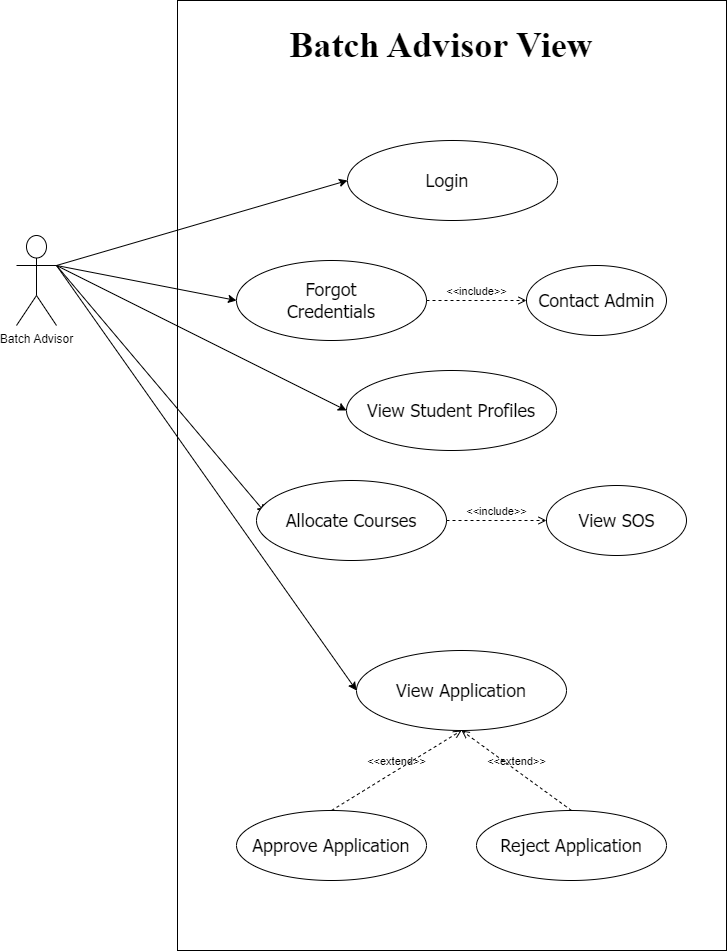

The diagram above was exported from draw.io. Its source (the exported page's mxGraphModel, read from the mxfile embedded in the PNG):
<mxGraphModel dx="431" dy="205" grid="1" gridSize="10" guides="1" tooltips="1" connect="1" arrows="1" fold="1" page="1" pageScale="1" pageWidth="850" pageHeight="1100" math="0" shadow="0">
  <root>
    <mxCell id="0" />
    <mxCell id="1" parent="0" />
    <mxCell id="07nW_j8BIsR-kxo3l07p-1" value="" style="rounded=0;whiteSpace=wrap;html=1;" vertex="1" parent="1">
      <mxGeometry x="511" y="180" width="549" height="950" as="geometry" />
    </mxCell>
    <mxCell id="07nW_j8BIsR-kxo3l07p-2" value="" style="group" vertex="1" connectable="0" parent="1">
      <mxGeometry x="681" y="320" width="210" height="80" as="geometry" />
    </mxCell>
    <mxCell id="07nW_j8BIsR-kxo3l07p-3" value="" style="ellipse;whiteSpace=wrap;html=1;" vertex="1" parent="07nW_j8BIsR-kxo3l07p-2">
      <mxGeometry width="210" height="80" as="geometry" />
    </mxCell>
    <mxCell id="07nW_j8BIsR-kxo3l07p-4" value="&lt;font face=&quot;Tahoma&quot; style=&quot;font-size: 18px;&quot;&gt;Login&lt;/font&gt;" style="text;html=1;align=center;verticalAlign=middle;whiteSpace=wrap;rounded=0;" vertex="1" parent="07nW_j8BIsR-kxo3l07p-2">
      <mxGeometry x="70" y="25" width="60" height="30" as="geometry" />
    </mxCell>
    <mxCell id="07nW_j8BIsR-kxo3l07p-5" value="" style="group" vertex="1" connectable="0" parent="1">
      <mxGeometry x="680" y="550" width="210" height="80" as="geometry" />
    </mxCell>
    <mxCell id="07nW_j8BIsR-kxo3l07p-6" value="" style="ellipse;whiteSpace=wrap;html=1;" vertex="1" parent="07nW_j8BIsR-kxo3l07p-5">
      <mxGeometry width="210" height="80" as="geometry" />
    </mxCell>
    <mxCell id="07nW_j8BIsR-kxo3l07p-7" value="&lt;font face=&quot;Tahoma&quot; style=&quot;font-size: 18px;&quot;&gt;View Student Profiles&lt;/font&gt;" style="text;html=1;align=center;verticalAlign=middle;whiteSpace=wrap;rounded=0;" vertex="1" parent="07nW_j8BIsR-kxo3l07p-5">
      <mxGeometry x="10" y="25" width="190" height="30" as="geometry" />
    </mxCell>
    <mxCell id="07nW_j8BIsR-kxo3l07p-8" value="Batch Advisor" style="shape=umlActor;verticalLabelPosition=bottom;verticalAlign=top;html=1;outlineConnect=0;" vertex="1" parent="1">
      <mxGeometry x="350" y="415" width="40" height="90" as="geometry" />
    </mxCell>
    <mxCell id="07nW_j8BIsR-kxo3l07p-9" value="" style="endArrow=classic;html=1;rounded=0;exitX=1;exitY=0.3333333333333333;exitDx=0;exitDy=0;exitPerimeter=0;entryX=0;entryY=0.5;entryDx=0;entryDy=0;" edge="1" parent="1" source="07nW_j8BIsR-kxo3l07p-8" target="07nW_j8BIsR-kxo3l07p-3">
      <mxGeometry width="50" height="50" relative="1" as="geometry">
        <mxPoint x="400" y="805" as="sourcePoint" />
        <mxPoint x="670" y="365" as="targetPoint" />
      </mxGeometry>
    </mxCell>
    <mxCell id="07nW_j8BIsR-kxo3l07p-10" value="" style="endArrow=classic;html=1;rounded=0;exitX=1;exitY=0.3333333333333333;exitDx=0;exitDy=0;exitPerimeter=0;entryX=0;entryY=0.5;entryDx=0;entryDy=0;" edge="1" parent="1" source="07nW_j8BIsR-kxo3l07p-8" target="07nW_j8BIsR-kxo3l07p-6">
      <mxGeometry width="50" height="50" relative="1" as="geometry">
        <mxPoint x="400" y="455" as="sourcePoint" />
        <mxPoint x="680" y="375" as="targetPoint" />
      </mxGeometry>
    </mxCell>
    <mxCell id="07nW_j8BIsR-kxo3l07p-11" value="&lt;font face=&quot;Times New Roman&quot; style=&quot;font-size: 36px;&quot;&gt;&lt;b style=&quot;&quot;&gt;Batch Advisor View&lt;/b&gt;&lt;/font&gt;" style="text;html=1;align=center;verticalAlign=middle;whiteSpace=wrap;rounded=0;" vertex="1" parent="1">
      <mxGeometry x="555" y="200" width="440" height="50" as="geometry" />
    </mxCell>
    <mxCell id="07nW_j8BIsR-kxo3l07p-12" value="" style="endArrow=classic;html=1;rounded=0;exitX=1;exitY=0.3333333333333333;exitDx=0;exitDy=0;exitPerimeter=0;entryX=0;entryY=0.25;entryDx=0;entryDy=0;" edge="1" parent="1" source="07nW_j8BIsR-kxo3l07p-8" target="07nW_j8BIsR-kxo3l07p-15">
      <mxGeometry width="50" height="50" relative="1" as="geometry">
        <mxPoint x="400" y="455" as="sourcePoint" />
        <mxPoint x="600" y="580" as="targetPoint" />
      </mxGeometry>
    </mxCell>
    <mxCell id="07nW_j8BIsR-kxo3l07p-13" value="" style="group" vertex="1" connectable="0" parent="1">
      <mxGeometry x="590" y="660" width="190" height="80" as="geometry" />
    </mxCell>
    <mxCell id="07nW_j8BIsR-kxo3l07p-14" value="" style="ellipse;whiteSpace=wrap;html=1;" vertex="1" parent="07nW_j8BIsR-kxo3l07p-13">
      <mxGeometry width="190" height="80" as="geometry" />
    </mxCell>
    <mxCell id="07nW_j8BIsR-kxo3l07p-15" value="&lt;font face=&quot;Tahoma&quot; style=&quot;font-size: 18px;&quot;&gt;Allocate Courses&lt;/font&gt;" style="text;html=1;align=center;verticalAlign=middle;whiteSpace=wrap;rounded=0;" vertex="1" parent="07nW_j8BIsR-kxo3l07p-13">
      <mxGeometry x="9.047619047619047" y="25" width="171.9047619047619" height="30" as="geometry" />
    </mxCell>
    <mxCell id="07nW_j8BIsR-kxo3l07p-16" value="&amp;lt;&amp;lt;include&amp;gt;&amp;gt;" style="html=1;verticalAlign=bottom;labelBackgroundColor=none;endArrow=open;endFill=0;dashed=1;rounded=0;exitX=1;exitY=0.5;exitDx=0;exitDy=0;entryX=0;entryY=0.5;entryDx=0;entryDy=0;" edge="1" parent="1" source="07nW_j8BIsR-kxo3l07p-14" target="07nW_j8BIsR-kxo3l07p-30">
      <mxGeometry width="160" relative="1" as="geometry">
        <mxPoint x="780" y="684.38" as="sourcePoint" />
        <mxPoint x="880" y="690" as="targetPoint" />
      </mxGeometry>
    </mxCell>
    <mxCell id="07nW_j8BIsR-kxo3l07p-17" value="" style="group" vertex="1" connectable="0" parent="1">
      <mxGeometry x="690" y="830" width="210" height="80" as="geometry" />
    </mxCell>
    <mxCell id="07nW_j8BIsR-kxo3l07p-18" value="" style="ellipse;whiteSpace=wrap;html=1;" vertex="1" parent="07nW_j8BIsR-kxo3l07p-17">
      <mxGeometry width="210" height="80" as="geometry" />
    </mxCell>
    <mxCell id="07nW_j8BIsR-kxo3l07p-19" value="&lt;font face=&quot;Tahoma&quot; style=&quot;font-size: 18px;&quot;&gt;View Application&lt;/font&gt;" style="text;html=1;align=center;verticalAlign=middle;whiteSpace=wrap;rounded=0;" vertex="1" parent="07nW_j8BIsR-kxo3l07p-17">
      <mxGeometry x="10" y="25" width="190" height="30" as="geometry" />
    </mxCell>
    <mxCell id="07nW_j8BIsR-kxo3l07p-20" value="" style="group" vertex="1" connectable="0" parent="1">
      <mxGeometry x="810" y="990" width="190" height="70" as="geometry" />
    </mxCell>
    <mxCell id="07nW_j8BIsR-kxo3l07p-21" value="" style="ellipse;whiteSpace=wrap;html=1;" vertex="1" parent="07nW_j8BIsR-kxo3l07p-20">
      <mxGeometry width="190" height="70" as="geometry" />
    </mxCell>
    <mxCell id="07nW_j8BIsR-kxo3l07p-22" value="&lt;font face=&quot;Tahoma&quot; style=&quot;font-size: 18px;&quot;&gt;Reject Application&lt;/font&gt;" style="text;html=1;align=center;verticalAlign=middle;whiteSpace=wrap;rounded=0;" vertex="1" parent="07nW_j8BIsR-kxo3l07p-20">
      <mxGeometry x="9.047619047619047" y="21.875" width="171.9047619047619" height="26.25" as="geometry" />
    </mxCell>
    <mxCell id="07nW_j8BIsR-kxo3l07p-23" value="&amp;lt;&amp;lt;extend&amp;gt;&amp;gt;" style="html=1;verticalAlign=bottom;labelBackgroundColor=none;endArrow=open;endFill=0;dashed=1;rounded=0;exitX=0.5;exitY=0;exitDx=0;exitDy=0;entryX=0.5;entryY=1;entryDx=0;entryDy=0;" edge="1" parent="1" source="07nW_j8BIsR-kxo3l07p-27" target="07nW_j8BIsR-kxo3l07p-18">
      <mxGeometry width="160" relative="1" as="geometry">
        <mxPoint x="580" y="950" as="sourcePoint" />
        <mxPoint x="740" y="950" as="targetPoint" />
      </mxGeometry>
    </mxCell>
    <mxCell id="07nW_j8BIsR-kxo3l07p-24" value="&amp;lt;&amp;lt;extend&amp;gt;&amp;gt;" style="html=1;verticalAlign=bottom;labelBackgroundColor=none;endArrow=open;endFill=0;dashed=1;rounded=0;exitX=0.5;exitY=0;exitDx=0;exitDy=0;entryX=0.5;entryY=1;entryDx=0;entryDy=0;" edge="1" parent="1" source="07nW_j8BIsR-kxo3l07p-21" target="07nW_j8BIsR-kxo3l07p-18">
      <mxGeometry width="160" relative="1" as="geometry">
        <mxPoint x="740" y="940" as="sourcePoint" />
        <mxPoint x="770" y="920" as="targetPoint" />
      </mxGeometry>
    </mxCell>
    <mxCell id="07nW_j8BIsR-kxo3l07p-25" value="" style="endArrow=classic;html=1;rounded=0;exitX=1;exitY=0.3333333333333333;exitDx=0;exitDy=0;exitPerimeter=0;entryX=0;entryY=0.5;entryDx=0;entryDy=0;" edge="1" parent="1" source="07nW_j8BIsR-kxo3l07p-8" target="07nW_j8BIsR-kxo3l07p-18">
      <mxGeometry width="50" height="50" relative="1" as="geometry">
        <mxPoint x="400" y="455" as="sourcePoint" />
        <mxPoint x="609" y="593" as="targetPoint" />
      </mxGeometry>
    </mxCell>
    <mxCell id="07nW_j8BIsR-kxo3l07p-26" value="" style="group" vertex="1" connectable="0" parent="1">
      <mxGeometry x="570" y="990" width="190" height="70" as="geometry" />
    </mxCell>
    <mxCell id="07nW_j8BIsR-kxo3l07p-27" value="" style="ellipse;whiteSpace=wrap;html=1;" vertex="1" parent="07nW_j8BIsR-kxo3l07p-26">
      <mxGeometry width="190" height="70" as="geometry" />
    </mxCell>
    <mxCell id="07nW_j8BIsR-kxo3l07p-28" value="&lt;font face=&quot;Tahoma&quot; style=&quot;font-size: 18px;&quot;&gt;Approve Application&lt;/font&gt;" style="text;html=1;align=center;verticalAlign=middle;whiteSpace=wrap;rounded=0;" vertex="1" parent="07nW_j8BIsR-kxo3l07p-26">
      <mxGeometry x="9.047619047619047" y="21.875" width="171.9047619047619" height="26.25" as="geometry" />
    </mxCell>
    <mxCell id="07nW_j8BIsR-kxo3l07p-29" value="" style="group" vertex="1" connectable="0" parent="1">
      <mxGeometry x="880" y="665" width="140" height="70" as="geometry" />
    </mxCell>
    <mxCell id="07nW_j8BIsR-kxo3l07p-30" value="" style="ellipse;whiteSpace=wrap;html=1;" vertex="1" parent="07nW_j8BIsR-kxo3l07p-29">
      <mxGeometry width="140" height="70" as="geometry" />
    </mxCell>
    <mxCell id="07nW_j8BIsR-kxo3l07p-31" value="&lt;font face=&quot;Tahoma&quot; style=&quot;font-size: 18px;&quot;&gt;View SOS&lt;/font&gt;" style="text;html=1;align=center;verticalAlign=middle;whiteSpace=wrap;rounded=0;" vertex="1" parent="07nW_j8BIsR-kxo3l07p-29">
      <mxGeometry x="6.666666666666667" y="21.875" width="126.66666666666667" height="26.25" as="geometry" />
    </mxCell>
    <mxCell id="07nW_j8BIsR-kxo3l07p-32" value="" style="group" vertex="1" connectable="0" parent="1">
      <mxGeometry x="570" y="440" width="190" height="80" as="geometry" />
    </mxCell>
    <mxCell id="07nW_j8BIsR-kxo3l07p-33" value="" style="ellipse;whiteSpace=wrap;html=1;" vertex="1" parent="07nW_j8BIsR-kxo3l07p-32">
      <mxGeometry width="190" height="80" as="geometry" />
    </mxCell>
    <mxCell id="07nW_j8BIsR-kxo3l07p-34" value="&lt;font face=&quot;Tahoma&quot; style=&quot;font-size: 18px;&quot;&gt;Forgot Credentials&lt;span style=&quot;white-space: pre;&quot;&gt;&#09;&lt;/span&gt;&lt;/font&gt;" style="text;html=1;align=center;verticalAlign=middle;whiteSpace=wrap;rounded=0;" vertex="1" parent="07nW_j8BIsR-kxo3l07p-32">
      <mxGeometry x="9.047619047619047" y="25" width="171.9047619047619" height="30" as="geometry" />
    </mxCell>
    <mxCell id="07nW_j8BIsR-kxo3l07p-35" value="&amp;lt;&amp;lt;include&amp;gt;&amp;gt;" style="html=1;verticalAlign=bottom;labelBackgroundColor=none;endArrow=open;endFill=0;dashed=1;rounded=0;exitX=1;exitY=0.5;exitDx=0;exitDy=0;entryX=0;entryY=0.5;entryDx=0;entryDy=0;" edge="1" parent="1" source="07nW_j8BIsR-kxo3l07p-33" target="07nW_j8BIsR-kxo3l07p-37">
      <mxGeometry width="160" relative="1" as="geometry">
        <mxPoint x="760" y="459.38" as="sourcePoint" />
        <mxPoint x="860" y="480" as="targetPoint" />
      </mxGeometry>
    </mxCell>
    <mxCell id="07nW_j8BIsR-kxo3l07p-36" value="" style="group" vertex="1" connectable="0" parent="1">
      <mxGeometry x="860" y="445" width="140" height="70" as="geometry" />
    </mxCell>
    <mxCell id="07nW_j8BIsR-kxo3l07p-37" value="" style="ellipse;whiteSpace=wrap;html=1;" vertex="1" parent="07nW_j8BIsR-kxo3l07p-36">
      <mxGeometry width="140" height="70" as="geometry" />
    </mxCell>
    <mxCell id="07nW_j8BIsR-kxo3l07p-38" value="&lt;font face=&quot;Tahoma&quot; style=&quot;font-size: 18px;&quot;&gt;Contact Admin&lt;/font&gt;" style="text;html=1;align=center;verticalAlign=middle;whiteSpace=wrap;rounded=0;" vertex="1" parent="07nW_j8BIsR-kxo3l07p-36">
      <mxGeometry x="6.666666666666667" y="21.875" width="126.66666666666667" height="26.25" as="geometry" />
    </mxCell>
    <mxCell id="07nW_j8BIsR-kxo3l07p-39" value="" style="endArrow=classic;html=1;rounded=0;exitX=1;exitY=0.3333333333333333;exitDx=0;exitDy=0;exitPerimeter=0;entryX=0;entryY=0.5;entryDx=0;entryDy=0;" edge="1" parent="1" source="07nW_j8BIsR-kxo3l07p-8" target="07nW_j8BIsR-kxo3l07p-33">
      <mxGeometry width="50" height="50" relative="1" as="geometry">
        <mxPoint x="400" y="455" as="sourcePoint" />
        <mxPoint x="670" y="600" as="targetPoint" />
      </mxGeometry>
    </mxCell>
  </root>
</mxGraphModel>